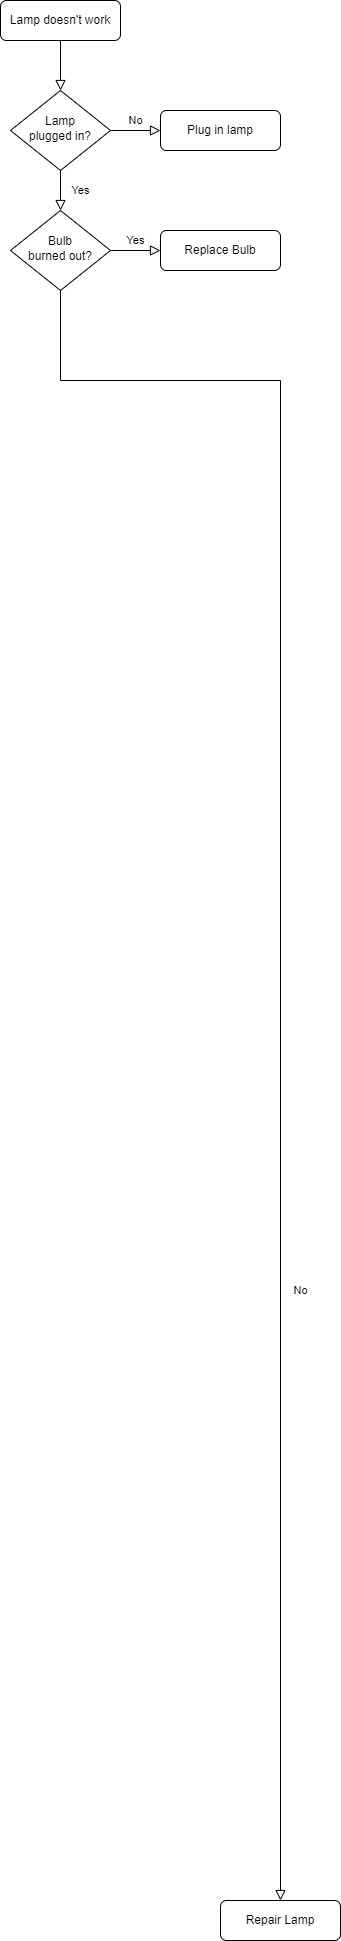

The diagram above was exported from draw.io. Its source (the exported page's mxGraphModel, read from the mxfile embedded in the PNG):
<mxGraphModel dx="839" dy="457" grid="1" gridSize="10" guides="1" tooltips="1" connect="1" arrows="1" fold="1" page="1" pageScale="1" pageWidth="827" pageHeight="1169" math="0" shadow="0">
  <root>
    <mxCell id="WIyWlLk6GJQsqaUBKTNV-0" />
    <mxCell id="WIyWlLk6GJQsqaUBKTNV-1" parent="WIyWlLk6GJQsqaUBKTNV-0" />
    <mxCell id="WIyWlLk6GJQsqaUBKTNV-2" value="" style="rounded=0;html=1;jettySize=auto;orthogonalLoop=1;fontSize=11;endArrow=block;endFill=0;endSize=8;strokeWidth=1;shadow=0;labelBackgroundColor=none;edgeStyle=orthogonalEdgeStyle;" parent="WIyWlLk6GJQsqaUBKTNV-1" source="WIyWlLk6GJQsqaUBKTNV-3" target="WIyWlLk6GJQsqaUBKTNV-6" edge="1">
      <mxGeometry relative="1" as="geometry" />
    </mxCell>
    <mxCell id="WIyWlLk6GJQsqaUBKTNV-3" value="Lamp doesn't work" style="rounded=1;whiteSpace=wrap;html=1;fontSize=12;glass=0;strokeWidth=1;shadow=0;" parent="WIyWlLk6GJQsqaUBKTNV-1" vertex="1">
      <mxGeometry x="160" y="80" width="120" height="40" as="geometry" />
    </mxCell>
    <mxCell id="WIyWlLk6GJQsqaUBKTNV-4" value="Yes" style="rounded=0;html=1;jettySize=auto;orthogonalLoop=1;fontSize=11;endArrow=block;endFill=0;endSize=8;strokeWidth=1;shadow=0;labelBackgroundColor=none;edgeStyle=orthogonalEdgeStyle;" parent="WIyWlLk6GJQsqaUBKTNV-1" source="WIyWlLk6GJQsqaUBKTNV-6" target="WIyWlLk6GJQsqaUBKTNV-10" edge="1">
      <mxGeometry y="20" relative="1" as="geometry">
        <mxPoint as="offset" />
      </mxGeometry>
    </mxCell>
    <mxCell id="WIyWlLk6GJQsqaUBKTNV-5" value="No" style="edgeStyle=orthogonalEdgeStyle;rounded=0;html=1;jettySize=auto;orthogonalLoop=1;fontSize=11;endArrow=block;endFill=0;endSize=8;strokeWidth=1;shadow=0;labelBackgroundColor=none;" parent="WIyWlLk6GJQsqaUBKTNV-1" source="WIyWlLk6GJQsqaUBKTNV-6" target="WIyWlLk6GJQsqaUBKTNV-7" edge="1">
      <mxGeometry y="10" relative="1" as="geometry">
        <mxPoint as="offset" />
      </mxGeometry>
    </mxCell>
    <mxCell id="WIyWlLk6GJQsqaUBKTNV-6" value="Lamp&lt;br&gt;plugged in?" style="rhombus;whiteSpace=wrap;html=1;shadow=0;fontFamily=Helvetica;fontSize=12;align=center;strokeWidth=1;spacing=6;spacingTop=-4;" parent="WIyWlLk6GJQsqaUBKTNV-1" vertex="1">
      <mxGeometry x="170" y="170" width="100" height="80" as="geometry" />
    </mxCell>
    <mxCell id="WIyWlLk6GJQsqaUBKTNV-7" value="Plug in lamp" style="rounded=1;whiteSpace=wrap;html=1;fontSize=12;glass=0;strokeWidth=1;shadow=0;" parent="WIyWlLk6GJQsqaUBKTNV-1" vertex="1">
      <mxGeometry x="320" y="190" width="120" height="40" as="geometry" />
    </mxCell>
    <mxCell id="WIyWlLk6GJQsqaUBKTNV-8" value="No" style="rounded=0;html=1;jettySize=auto;orthogonalLoop=1;fontSize=11;endArrow=block;endFill=0;endSize=8;strokeWidth=1;shadow=0;labelBackgroundColor=none;edgeStyle=orthogonalEdgeStyle;" parent="WIyWlLk6GJQsqaUBKTNV-1" source="WIyWlLk6GJQsqaUBKTNV-10" target="WIyWlLk6GJQsqaUBKTNV-11" edge="1">
      <mxGeometry x="0.3333" y="20" relative="1" as="geometry">
        <mxPoint as="offset" />
        <Array as="points">
          <mxPoint x="220" y="460" />
          <mxPoint x="440" y="460" />
        </Array>
      </mxGeometry>
    </mxCell>
    <mxCell id="WIyWlLk6GJQsqaUBKTNV-9" value="Yes" style="edgeStyle=orthogonalEdgeStyle;rounded=0;html=1;jettySize=auto;orthogonalLoop=1;fontSize=11;endArrow=block;endFill=0;endSize=8;strokeWidth=1;shadow=0;labelBackgroundColor=none;" parent="WIyWlLk6GJQsqaUBKTNV-1" source="WIyWlLk6GJQsqaUBKTNV-10" target="WIyWlLk6GJQsqaUBKTNV-12" edge="1">
      <mxGeometry y="10" relative="1" as="geometry">
        <mxPoint as="offset" />
      </mxGeometry>
    </mxCell>
    <mxCell id="WIyWlLk6GJQsqaUBKTNV-10" value="Bulb&lt;br&gt;burned out?" style="rhombus;whiteSpace=wrap;html=1;shadow=0;fontFamily=Helvetica;fontSize=12;align=center;strokeWidth=1;spacing=6;spacingTop=-4;" parent="WIyWlLk6GJQsqaUBKTNV-1" vertex="1">
      <mxGeometry x="170" y="290" width="100" height="80" as="geometry" />
    </mxCell>
    <mxCell id="WIyWlLk6GJQsqaUBKTNV-11" value="Repair Lamp" style="rounded=1;whiteSpace=wrap;html=1;fontSize=12;glass=0;strokeWidth=1;shadow=0;" parent="WIyWlLk6GJQsqaUBKTNV-1" vertex="1">
      <mxGeometry x="380" y="1980" width="120" height="40" as="geometry" />
    </mxCell>
    <mxCell id="WIyWlLk6GJQsqaUBKTNV-12" value="Replace Bulb" style="rounded=1;whiteSpace=wrap;html=1;fontSize=12;glass=0;strokeWidth=1;shadow=0;" parent="WIyWlLk6GJQsqaUBKTNV-1" vertex="1">
      <mxGeometry x="320" y="310" width="120" height="40" as="geometry" />
    </mxCell>
  </root>
</mxGraphModel>